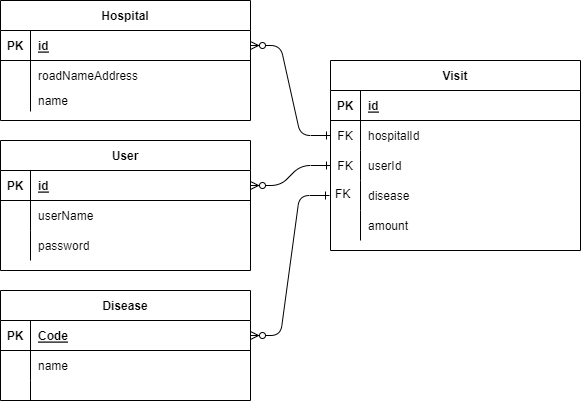

The diagram above was exported from draw.io. Its source (the exported page's mxGraphModel, read from the mxfile embedded in the PNG):
<mxGraphModel dx="719" dy="486" grid="1" gridSize="10" guides="0" tooltips="1" connect="1" arrows="1" fold="1" page="1" pageScale="1" pageWidth="850" pageHeight="1100" math="0" shadow="0" extFonts="Permanent Marker^https://fonts.googleapis.com/css?family=Permanent+Marker">
  <root>
    <mxCell id="0" />
    <mxCell id="1" parent="0" />
    <mxCell id="C-vyLk0tnHw3VtMMgP7b-1" value="" style="edgeStyle=entityRelationEdgeStyle;endArrow=ERzeroToMany;startArrow=ERone;endFill=1;startFill=0;entryX=1;entryY=0.5;entryDx=0;entryDy=0;exitX=0;exitY=0.5;exitDx=0;exitDy=0;" parent="1" source="C-vyLk0tnHw3VtMMgP7b-6" target="C-vyLk0tnHw3VtMMgP7b-24" edge="1">
      <mxGeometry width="100" height="100" relative="1" as="geometry">
        <mxPoint x="340" y="720" as="sourcePoint" />
        <mxPoint x="440" y="620" as="targetPoint" />
      </mxGeometry>
    </mxCell>
    <mxCell id="C-vyLk0tnHw3VtMMgP7b-12" value="" style="edgeStyle=entityRelationEdgeStyle;endArrow=ERzeroToMany;startArrow=ERone;endFill=1;startFill=0;exitX=0;exitY=0.5;exitDx=0;exitDy=0;entryX=1;entryY=0.5;entryDx=0;entryDy=0;" parent="1" source="C-vyLk0tnHw3VtMMgP7b-9" target="C-vyLk0tnHw3VtMMgP7b-14" edge="1">
      <mxGeometry width="100" height="100" relative="1" as="geometry">
        <mxPoint x="400" y="180" as="sourcePoint" />
        <mxPoint x="460" y="205" as="targetPoint" />
      </mxGeometry>
    </mxCell>
    <mxCell id="C-vyLk0tnHw3VtMMgP7b-2" value="Visit" style="shape=table;startSize=30;container=1;collapsible=1;childLayout=tableLayout;fixedRows=1;rowLines=0;fontStyle=1;align=center;resizeLast=1;" parent="1" vertex="1">
      <mxGeometry x="450" y="120" width="250" height="190" as="geometry" />
    </mxCell>
    <mxCell id="C-vyLk0tnHw3VtMMgP7b-3" value="" style="shape=partialRectangle;collapsible=0;dropTarget=0;pointerEvents=0;fillColor=none;points=[[0,0.5],[1,0.5]];portConstraint=eastwest;top=0;left=0;right=0;bottom=1;" parent="C-vyLk0tnHw3VtMMgP7b-2" vertex="1">
      <mxGeometry y="30" width="250" height="30" as="geometry" />
    </mxCell>
    <mxCell id="C-vyLk0tnHw3VtMMgP7b-4" value="PK" style="shape=partialRectangle;overflow=hidden;connectable=0;fillColor=none;top=0;left=0;bottom=0;right=0;fontStyle=1;" parent="C-vyLk0tnHw3VtMMgP7b-3" vertex="1">
      <mxGeometry width="30" height="30" as="geometry">
        <mxRectangle width="30" height="30" as="alternateBounds" />
      </mxGeometry>
    </mxCell>
    <mxCell id="C-vyLk0tnHw3VtMMgP7b-5" value="id" style="shape=partialRectangle;overflow=hidden;connectable=0;fillColor=none;top=0;left=0;bottom=0;right=0;align=left;spacingLeft=6;fontStyle=5;" parent="C-vyLk0tnHw3VtMMgP7b-3" vertex="1">
      <mxGeometry x="30" width="220" height="30" as="geometry">
        <mxRectangle width="220" height="30" as="alternateBounds" />
      </mxGeometry>
    </mxCell>
    <mxCell id="C-vyLk0tnHw3VtMMgP7b-6" value="" style="shape=partialRectangle;collapsible=0;dropTarget=0;pointerEvents=0;fillColor=none;points=[[0,0.5],[1,0.5]];portConstraint=eastwest;top=0;left=0;right=0;bottom=0;" parent="C-vyLk0tnHw3VtMMgP7b-2" vertex="1">
      <mxGeometry y="60" width="250" height="30" as="geometry" />
    </mxCell>
    <mxCell id="C-vyLk0tnHw3VtMMgP7b-7" value="FK" style="shape=partialRectangle;overflow=hidden;connectable=0;fillColor=none;top=0;left=0;bottom=0;right=0;" parent="C-vyLk0tnHw3VtMMgP7b-6" vertex="1">
      <mxGeometry width="30" height="30" as="geometry">
        <mxRectangle width="30" height="30" as="alternateBounds" />
      </mxGeometry>
    </mxCell>
    <mxCell id="C-vyLk0tnHw3VtMMgP7b-8" value="hospitalId" style="shape=partialRectangle;overflow=hidden;connectable=0;fillColor=none;top=0;left=0;bottom=0;right=0;align=left;spacingLeft=6;" parent="C-vyLk0tnHw3VtMMgP7b-6" vertex="1">
      <mxGeometry x="30" width="220" height="30" as="geometry">
        <mxRectangle width="220" height="30" as="alternateBounds" />
      </mxGeometry>
    </mxCell>
    <mxCell id="C-vyLk0tnHw3VtMMgP7b-9" value="" style="shape=partialRectangle;collapsible=0;dropTarget=0;pointerEvents=0;fillColor=none;points=[[0,0.5],[1,0.5]];portConstraint=eastwest;top=0;left=0;right=0;bottom=0;" parent="C-vyLk0tnHw3VtMMgP7b-2" vertex="1">
      <mxGeometry y="90" width="250" height="30" as="geometry" />
    </mxCell>
    <mxCell id="C-vyLk0tnHw3VtMMgP7b-10" value="" style="shape=partialRectangle;overflow=hidden;connectable=0;fillColor=none;top=0;left=0;bottom=0;right=0;" parent="C-vyLk0tnHw3VtMMgP7b-9" vertex="1">
      <mxGeometry width="30" height="30" as="geometry">
        <mxRectangle width="30" height="30" as="alternateBounds" />
      </mxGeometry>
    </mxCell>
    <mxCell id="C-vyLk0tnHw3VtMMgP7b-11" value="userId" style="shape=partialRectangle;overflow=hidden;connectable=0;fillColor=none;top=0;left=0;bottom=0;right=0;align=left;spacingLeft=6;" parent="C-vyLk0tnHw3VtMMgP7b-9" vertex="1">
      <mxGeometry x="30" width="220" height="30" as="geometry">
        <mxRectangle width="220" height="30" as="alternateBounds" />
      </mxGeometry>
    </mxCell>
    <mxCell id="6bRuIt8iTl4_XLZRi16P-59" value="" style="shape=partialRectangle;collapsible=0;dropTarget=0;pointerEvents=0;fillColor=none;points=[[0,0.5],[1,0.5]];portConstraint=eastwest;top=0;left=0;right=0;bottom=0;" vertex="1" parent="C-vyLk0tnHw3VtMMgP7b-2">
      <mxGeometry y="120" width="250" height="30" as="geometry" />
    </mxCell>
    <mxCell id="6bRuIt8iTl4_XLZRi16P-60" value="" style="shape=partialRectangle;overflow=hidden;connectable=0;fillColor=none;top=0;left=0;bottom=0;right=0;" vertex="1" parent="6bRuIt8iTl4_XLZRi16P-59">
      <mxGeometry width="30" height="30" as="geometry">
        <mxRectangle width="30" height="30" as="alternateBounds" />
      </mxGeometry>
    </mxCell>
    <mxCell id="6bRuIt8iTl4_XLZRi16P-61" value="" style="shape=partialRectangle;overflow=hidden;connectable=0;fillColor=none;top=0;left=0;bottom=0;right=0;align=left;spacingLeft=6;" vertex="1" parent="6bRuIt8iTl4_XLZRi16P-59">
      <mxGeometry x="30" width="220" height="30" as="geometry">
        <mxRectangle width="220" height="30" as="alternateBounds" />
      </mxGeometry>
    </mxCell>
    <mxCell id="6bRuIt8iTl4_XLZRi16P-56" value="" style="shape=partialRectangle;collapsible=0;dropTarget=0;pointerEvents=0;fillColor=none;points=[[0,0.5],[1,0.5]];portConstraint=eastwest;top=0;left=0;right=0;bottom=0;" vertex="1" parent="C-vyLk0tnHw3VtMMgP7b-2">
      <mxGeometry y="150" width="250" height="30" as="geometry" />
    </mxCell>
    <mxCell id="6bRuIt8iTl4_XLZRi16P-57" value="" style="shape=partialRectangle;overflow=hidden;connectable=0;fillColor=none;top=0;left=0;bottom=0;right=0;" vertex="1" parent="6bRuIt8iTl4_XLZRi16P-56">
      <mxGeometry width="30" height="30" as="geometry">
        <mxRectangle width="30" height="30" as="alternateBounds" />
      </mxGeometry>
    </mxCell>
    <mxCell id="6bRuIt8iTl4_XLZRi16P-58" value="" style="shape=partialRectangle;overflow=hidden;connectable=0;fillColor=none;top=0;left=0;bottom=0;right=0;align=left;spacingLeft=6;" vertex="1" parent="6bRuIt8iTl4_XLZRi16P-56">
      <mxGeometry x="30" width="220" height="30" as="geometry">
        <mxRectangle width="220" height="30" as="alternateBounds" />
      </mxGeometry>
    </mxCell>
    <mxCell id="C-vyLk0tnHw3VtMMgP7b-13" value="User" style="shape=table;startSize=30;container=1;collapsible=1;childLayout=tableLayout;fixedRows=1;rowLines=0;fontStyle=1;align=center;resizeLast=1;" parent="1" vertex="1">
      <mxGeometry x="120" y="200" width="250" height="130" as="geometry" />
    </mxCell>
    <mxCell id="C-vyLk0tnHw3VtMMgP7b-14" value="" style="shape=partialRectangle;collapsible=0;dropTarget=0;pointerEvents=0;fillColor=none;points=[[0,0.5],[1,0.5]];portConstraint=eastwest;top=0;left=0;right=0;bottom=1;" parent="C-vyLk0tnHw3VtMMgP7b-13" vertex="1">
      <mxGeometry y="30" width="250" height="30" as="geometry" />
    </mxCell>
    <mxCell id="C-vyLk0tnHw3VtMMgP7b-15" value="PK" style="shape=partialRectangle;overflow=hidden;connectable=0;fillColor=none;top=0;left=0;bottom=0;right=0;fontStyle=1;" parent="C-vyLk0tnHw3VtMMgP7b-14" vertex="1">
      <mxGeometry width="30" height="30" as="geometry">
        <mxRectangle width="30" height="30" as="alternateBounds" />
      </mxGeometry>
    </mxCell>
    <mxCell id="C-vyLk0tnHw3VtMMgP7b-16" value="id" style="shape=partialRectangle;overflow=hidden;connectable=0;fillColor=none;top=0;left=0;bottom=0;right=0;align=left;spacingLeft=6;fontStyle=5;" parent="C-vyLk0tnHw3VtMMgP7b-14" vertex="1">
      <mxGeometry x="30" width="220" height="30" as="geometry">
        <mxRectangle width="220" height="30" as="alternateBounds" />
      </mxGeometry>
    </mxCell>
    <mxCell id="C-vyLk0tnHw3VtMMgP7b-17" value="" style="shape=partialRectangle;collapsible=0;dropTarget=0;pointerEvents=0;fillColor=none;points=[[0,0.5],[1,0.5]];portConstraint=eastwest;top=0;left=0;right=0;bottom=0;" parent="C-vyLk0tnHw3VtMMgP7b-13" vertex="1">
      <mxGeometry y="60" width="250" height="30" as="geometry" />
    </mxCell>
    <mxCell id="C-vyLk0tnHw3VtMMgP7b-18" value="" style="shape=partialRectangle;overflow=hidden;connectable=0;fillColor=none;top=0;left=0;bottom=0;right=0;" parent="C-vyLk0tnHw3VtMMgP7b-17" vertex="1">
      <mxGeometry width="30" height="30" as="geometry">
        <mxRectangle width="30" height="30" as="alternateBounds" />
      </mxGeometry>
    </mxCell>
    <mxCell id="C-vyLk0tnHw3VtMMgP7b-19" value="userName" style="shape=partialRectangle;overflow=hidden;connectable=0;fillColor=none;top=0;left=0;bottom=0;right=0;align=left;spacingLeft=6;" parent="C-vyLk0tnHw3VtMMgP7b-17" vertex="1">
      <mxGeometry x="30" width="220" height="30" as="geometry">
        <mxRectangle width="220" height="30" as="alternateBounds" />
      </mxGeometry>
    </mxCell>
    <mxCell id="C-vyLk0tnHw3VtMMgP7b-20" value="" style="shape=partialRectangle;collapsible=0;dropTarget=0;pointerEvents=0;fillColor=none;points=[[0,0.5],[1,0.5]];portConstraint=eastwest;top=0;left=0;right=0;bottom=0;" parent="C-vyLk0tnHw3VtMMgP7b-13" vertex="1">
      <mxGeometry y="90" width="250" height="30" as="geometry" />
    </mxCell>
    <mxCell id="C-vyLk0tnHw3VtMMgP7b-21" value="" style="shape=partialRectangle;overflow=hidden;connectable=0;fillColor=none;top=0;left=0;bottom=0;right=0;" parent="C-vyLk0tnHw3VtMMgP7b-20" vertex="1">
      <mxGeometry width="30" height="30" as="geometry">
        <mxRectangle width="30" height="30" as="alternateBounds" />
      </mxGeometry>
    </mxCell>
    <mxCell id="C-vyLk0tnHw3VtMMgP7b-22" value="password" style="shape=partialRectangle;overflow=hidden;connectable=0;fillColor=none;top=0;left=0;bottom=0;right=0;align=left;spacingLeft=6;" parent="C-vyLk0tnHw3VtMMgP7b-20" vertex="1">
      <mxGeometry x="30" width="220" height="30" as="geometry">
        <mxRectangle width="220" height="30" as="alternateBounds" />
      </mxGeometry>
    </mxCell>
    <mxCell id="C-vyLk0tnHw3VtMMgP7b-23" value="Hospital" style="shape=table;startSize=30;container=1;collapsible=1;childLayout=tableLayout;fixedRows=1;rowLines=0;fontStyle=1;align=center;resizeLast=1;" parent="1" vertex="1">
      <mxGeometry x="120" y="60" width="250" height="120" as="geometry" />
    </mxCell>
    <mxCell id="C-vyLk0tnHw3VtMMgP7b-24" value="" style="shape=partialRectangle;collapsible=0;dropTarget=0;pointerEvents=0;fillColor=none;points=[[0,0.5],[1,0.5]];portConstraint=eastwest;top=0;left=0;right=0;bottom=1;" parent="C-vyLk0tnHw3VtMMgP7b-23" vertex="1">
      <mxGeometry y="30" width="250" height="30" as="geometry" />
    </mxCell>
    <mxCell id="C-vyLk0tnHw3VtMMgP7b-25" value="PK" style="shape=partialRectangle;overflow=hidden;connectable=0;fillColor=none;top=0;left=0;bottom=0;right=0;fontStyle=1;" parent="C-vyLk0tnHw3VtMMgP7b-24" vertex="1">
      <mxGeometry width="30" height="30" as="geometry">
        <mxRectangle width="30" height="30" as="alternateBounds" />
      </mxGeometry>
    </mxCell>
    <mxCell id="C-vyLk0tnHw3VtMMgP7b-26" value="id" style="shape=partialRectangle;overflow=hidden;connectable=0;fillColor=none;top=0;left=0;bottom=0;right=0;align=left;spacingLeft=6;fontStyle=5;" parent="C-vyLk0tnHw3VtMMgP7b-24" vertex="1">
      <mxGeometry x="30" width="220" height="30" as="geometry">
        <mxRectangle width="220" height="30" as="alternateBounds" />
      </mxGeometry>
    </mxCell>
    <mxCell id="C-vyLk0tnHw3VtMMgP7b-27" value="" style="shape=partialRectangle;collapsible=0;dropTarget=0;pointerEvents=0;fillColor=none;points=[[0,0.5],[1,0.5]];portConstraint=eastwest;top=0;left=0;right=0;bottom=0;" parent="C-vyLk0tnHw3VtMMgP7b-23" vertex="1">
      <mxGeometry y="60" width="250" height="30" as="geometry" />
    </mxCell>
    <mxCell id="C-vyLk0tnHw3VtMMgP7b-28" value="" style="shape=partialRectangle;overflow=hidden;connectable=0;fillColor=none;top=0;left=0;bottom=0;right=0;" parent="C-vyLk0tnHw3VtMMgP7b-27" vertex="1">
      <mxGeometry width="30" height="30" as="geometry">
        <mxRectangle width="30" height="30" as="alternateBounds" />
      </mxGeometry>
    </mxCell>
    <mxCell id="C-vyLk0tnHw3VtMMgP7b-29" value="roadNameAddress" style="shape=partialRectangle;overflow=hidden;connectable=0;fillColor=none;top=0;left=0;bottom=0;right=0;align=left;spacingLeft=6;" parent="C-vyLk0tnHw3VtMMgP7b-27" vertex="1">
      <mxGeometry x="30" width="220" height="30" as="geometry">
        <mxRectangle width="220" height="30" as="alternateBounds" />
      </mxGeometry>
    </mxCell>
    <mxCell id="HGkTtVX_m0YGOr0wL9Y--2" value="" style="shape=partialRectangle;collapsible=0;dropTarget=0;pointerEvents=0;fillColor=none;points=[[0,0.5],[1,0.5]];portConstraint=eastwest;top=0;left=0;right=0;bottom=0;" parent="1" vertex="1">
      <mxGeometry x="120" y="130" width="250" height="60" as="geometry" />
    </mxCell>
    <mxCell id="HGkTtVX_m0YGOr0wL9Y--3" value="" style="shape=partialRectangle;overflow=hidden;connectable=0;fillColor=none;top=0;left=0;bottom=0;right=0;" parent="HGkTtVX_m0YGOr0wL9Y--2" vertex="1">
      <mxGeometry width="30" height="60" as="geometry">
        <mxRectangle width="30" height="30" as="alternateBounds" />
      </mxGeometry>
    </mxCell>
    <mxCell id="HGkTtVX_m0YGOr0wL9Y--4" value="name" style="shape=partialRectangle;overflow=hidden;connectable=0;fillColor=none;top=0;left=0;bottom=0;right=0;align=left;spacingLeft=6;" parent="HGkTtVX_m0YGOr0wL9Y--2" vertex="1">
      <mxGeometry x="30" width="220" height="60" as="geometry">
        <mxRectangle width="220" height="30" as="alternateBounds" />
      </mxGeometry>
    </mxCell>
    <mxCell id="HGkTtVX_m0YGOr0wL9Y--14" value="" style="endArrow=none;html=1;rounded=0;" parent="1" edge="1">
      <mxGeometry width="50" height="50" relative="1" as="geometry">
        <mxPoint x="150" y="171" as="sourcePoint" />
        <mxPoint x="150" y="131" as="targetPoint" />
      </mxGeometry>
    </mxCell>
    <mxCell id="6bRuIt8iTl4_XLZRi16P-2" value="FK" style="shape=partialRectangle;overflow=hidden;connectable=0;fillColor=none;top=0;left=0;bottom=0;right=0;" vertex="1" parent="1">
      <mxGeometry x="450" y="210" width="30" height="30" as="geometry">
        <mxRectangle width="30" height="30" as="alternateBounds" />
      </mxGeometry>
    </mxCell>
    <mxCell id="6bRuIt8iTl4_XLZRi16P-14" value="disease" style="shape=partialRectangle;overflow=hidden;connectable=0;fillColor=none;top=0;left=0;bottom=0;right=0;align=left;spacingLeft=6;" vertex="1" parent="1">
      <mxGeometry x="480" y="240" width="220" height="30" as="geometry">
        <mxRectangle width="220" height="30" as="alternateBounds" />
      </mxGeometry>
    </mxCell>
    <mxCell id="6bRuIt8iTl4_XLZRi16P-16" value="amount" style="shape=partialRectangle;overflow=hidden;connectable=0;fillColor=none;top=0;left=0;bottom=0;right=0;align=left;spacingLeft=6;" vertex="1" parent="1">
      <mxGeometry x="480" y="270" width="220" height="30" as="geometry">
        <mxRectangle width="220" height="30" as="alternateBounds" />
      </mxGeometry>
    </mxCell>
    <mxCell id="6bRuIt8iTl4_XLZRi16P-20" value="Disease" style="shape=table;startSize=30;container=1;collapsible=1;childLayout=tableLayout;fixedRows=1;rowLines=0;fontStyle=1;align=center;resizeLast=1;" vertex="1" parent="1">
      <mxGeometry x="120" y="350" width="250" height="110" as="geometry" />
    </mxCell>
    <mxCell id="6bRuIt8iTl4_XLZRi16P-21" value="" style="shape=partialRectangle;collapsible=0;dropTarget=0;pointerEvents=0;fillColor=none;points=[[0,0.5],[1,0.5]];portConstraint=eastwest;top=0;left=0;right=0;bottom=1;" vertex="1" parent="6bRuIt8iTl4_XLZRi16P-20">
      <mxGeometry y="30" width="250" height="30" as="geometry" />
    </mxCell>
    <mxCell id="6bRuIt8iTl4_XLZRi16P-22" value="PK" style="shape=partialRectangle;overflow=hidden;connectable=0;fillColor=none;top=0;left=0;bottom=0;right=0;fontStyle=1;" vertex="1" parent="6bRuIt8iTl4_XLZRi16P-21">
      <mxGeometry width="30" height="30" as="geometry">
        <mxRectangle width="30" height="30" as="alternateBounds" />
      </mxGeometry>
    </mxCell>
    <mxCell id="6bRuIt8iTl4_XLZRi16P-23" value="Code" style="shape=partialRectangle;overflow=hidden;connectable=0;fillColor=none;top=0;left=0;bottom=0;right=0;align=left;spacingLeft=6;fontStyle=5;" vertex="1" parent="6bRuIt8iTl4_XLZRi16P-21">
      <mxGeometry x="30" width="220" height="30" as="geometry">
        <mxRectangle width="220" height="30" as="alternateBounds" />
      </mxGeometry>
    </mxCell>
    <mxCell id="6bRuIt8iTl4_XLZRi16P-24" value="" style="shape=partialRectangle;collapsible=0;dropTarget=0;pointerEvents=0;fillColor=none;points=[[0,0.5],[1,0.5]];portConstraint=eastwest;top=0;left=0;right=0;bottom=0;" vertex="1" parent="6bRuIt8iTl4_XLZRi16P-20">
      <mxGeometry y="60" width="250" height="30" as="geometry" />
    </mxCell>
    <mxCell id="6bRuIt8iTl4_XLZRi16P-25" value="" style="shape=partialRectangle;overflow=hidden;connectable=0;fillColor=none;top=0;left=0;bottom=0;right=0;" vertex="1" parent="6bRuIt8iTl4_XLZRi16P-24">
      <mxGeometry width="30" height="30" as="geometry">
        <mxRectangle width="30" height="30" as="alternateBounds" />
      </mxGeometry>
    </mxCell>
    <mxCell id="6bRuIt8iTl4_XLZRi16P-26" value="name" style="shape=partialRectangle;overflow=hidden;connectable=0;fillColor=none;top=0;left=0;bottom=0;right=0;align=left;spacingLeft=6;" vertex="1" parent="6bRuIt8iTl4_XLZRi16P-24">
      <mxGeometry x="30" width="220" height="30" as="geometry">
        <mxRectangle width="220" height="30" as="alternateBounds" />
      </mxGeometry>
    </mxCell>
    <mxCell id="6bRuIt8iTl4_XLZRi16P-27" value="" style="shape=partialRectangle;collapsible=0;dropTarget=0;pointerEvents=0;fillColor=none;points=[[0,0.5],[1,0.5]];portConstraint=eastwest;top=0;left=0;right=0;bottom=0;" vertex="1" parent="6bRuIt8iTl4_XLZRi16P-20">
      <mxGeometry y="90" width="250" height="20" as="geometry" />
    </mxCell>
    <mxCell id="6bRuIt8iTl4_XLZRi16P-28" value="" style="shape=partialRectangle;overflow=hidden;connectable=0;fillColor=none;top=0;left=0;bottom=0;right=0;" vertex="1" parent="6bRuIt8iTl4_XLZRi16P-27">
      <mxGeometry width="30" height="20" as="geometry">
        <mxRectangle width="30" height="20" as="alternateBounds" />
      </mxGeometry>
    </mxCell>
    <mxCell id="6bRuIt8iTl4_XLZRi16P-29" value="" style="shape=partialRectangle;overflow=hidden;connectable=0;fillColor=none;top=0;left=0;bottom=0;right=0;align=left;spacingLeft=6;" vertex="1" parent="6bRuIt8iTl4_XLZRi16P-27">
      <mxGeometry x="30" width="220" height="20" as="geometry">
        <mxRectangle width="220" height="20" as="alternateBounds" />
      </mxGeometry>
    </mxCell>
    <mxCell id="6bRuIt8iTl4_XLZRi16P-49" value="" style="edgeStyle=entityRelationEdgeStyle;endArrow=ERzeroToMany;startArrow=ERone;endFill=1;startFill=0;entryX=1;entryY=0.5;entryDx=0;entryDy=0;" edge="1" parent="1" source="6bRuIt8iTl4_XLZRi16P-62" target="6bRuIt8iTl4_XLZRi16P-21">
      <mxGeometry width="100" height="100" relative="1" as="geometry">
        <mxPoint x="450" y="260" as="sourcePoint" />
        <mxPoint x="440" y="270" as="targetPoint" />
      </mxGeometry>
    </mxCell>
    <mxCell id="6bRuIt8iTl4_XLZRi16P-62" value="FK" style="text;strokeColor=none;fillColor=none;spacingLeft=4;spacingRight=4;overflow=hidden;rotatable=0;points=[[0,0.5],[1,0.5]];portConstraint=eastwest;fontSize=12;fontFamily=Helvetica;fontColor=default;" vertex="1" parent="1">
      <mxGeometry x="449" y="240" width="40" height="30" as="geometry" />
    </mxCell>
  </root>
</mxGraphModel>